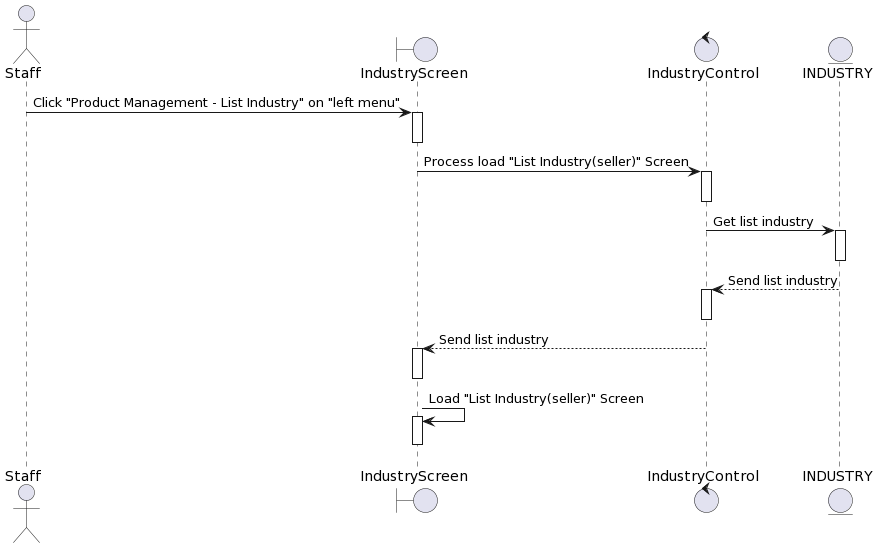

The diagram above was rendered by PlantUML. Its source (embedded in the PNG):
@startuml
actor Staff

boundary IndustryScreen
control IndustryControl 
entity INDUSTRY

Staff-> IndustryScreen++: Click "Product Management - List Industry" on "left menu"
deactivate IndustryScreen


IndustryScreen-> IndustryControl ++: Process load "List Industry(seller)" Screen
deactivate IndustryControl 

IndustryControl -> INDUSTRY++: Get list industry
deactivate INDUSTRY

INDUSTRY--> IndustryControl ++: Send list industry
deactivate IndustryControl 

IndustryControl --> IndustryScreen++: Send list industry
deactivate IndustryScreen

IndustryScreen-> IndustryScreen++: Load "List Industry(seller)" Screen
deactivate IndustryScreen
@enduml